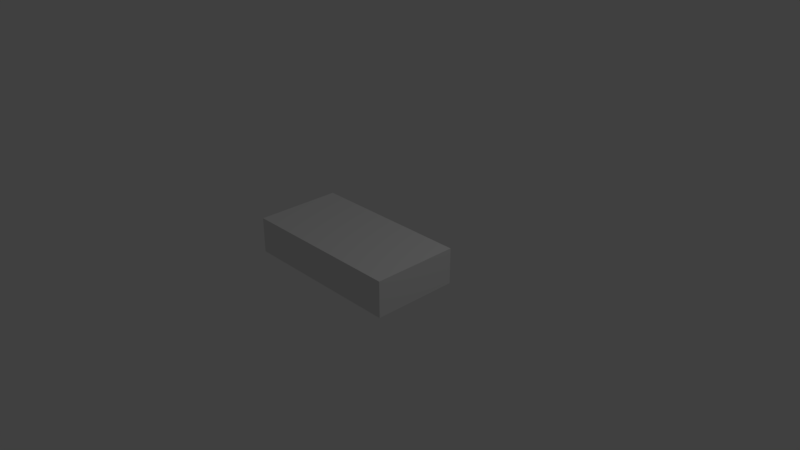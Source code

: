 # Source: roadblock2.blend  (saved by Blender 2.78.0; exported with 4.5.12 LTS)
import bpy
from mathutils import Matrix  # noqa: F401  (used for matrix-valued properties, if any)

bpy.ops.wm.read_factory_settings(use_empty=True)
scene = bpy.context.scene
scene.name = 'Scene'

# ---- collections
col_collection_1 = bpy.data.collections.new('Collection 1'); scene.collection.children.link(col_collection_1)

# ---- materials (node trees are filled in below, after node groups)
mat_material = bpy.data.materials.new('Material')
mat_material.alpha_threshold = 0.0
mat_material.use_transparent_shadow = False
mat_material.roughness = 0.5
mat_material.line_color = (0.0, 0.0, 0.0, 1.0)

# ---- material node trees

# ---- world
world_world = bpy.data.worlds.new('World'); scene.world = world_world
world_world.color = (0.05088, 0.05088, 0.05088)
world_world.use_sun_shadow = False
world_world.sun_shadow_jitter_overblur = 0.0
world_world.cycles.sampling_method = 'MANUAL'

# ---- cameras
cam_camera = bpy.data.cameras.new('Camera')
cam_camera.clip_end = 100.0
cam_camera.lens = 35.0
cam_camera.sensor_width = 32.0
cam_camera.sensor_height = 18.0
cam_camera.ortho_scale = 7.314
cam_camera.dof.focus_distance = 0.0
cam_camera.dof.aperture_fstop = 128.0

# ---- lights
light_lamp = bpy.data.lights.new('Lamp', 'POINT')
light_lamp.transmission_factor = 0.0
light_lamp.cutoff_distance = 30.0
light_lamp.energy = 100.0
light_lamp.shadow_buffer_clip_start = 1.001
light_lamp.shadow_soft_size = 0.1
light_lamp.shadow_maximum_resolution = 0.006
light_lamp.use_absolute_resolution = True

# ---- meshes
me_cube = bpy.data.meshes.new('Cube')
me_cube.from_pydata([(1.09, 0.3685, 0.8061), (1.09, 0.3685, -0.3589), (-1.156, 0.3685, -0.3589), (-1.156, 0.3685, 0.8061), (1.09, -0.1173, 0.8061), (1.09, -0.1173, -0.3589), (-1.156, -0.1173, -0.3589), (-1.156, -0.1173, 0.8061)], [], [(0, 1, 2, 3), (4, 7, 6, 5), (0, 4, 5, 1), (1, 5, 6, 2), (2, 6, 7, 3), (4, 0, 3, 7)])
_uv = me_cube.uv_layers.new(name='UVMap')
_uv.uv.foreach_set('vector', [2.98e-08, 1.0, 0.0, 2.98e-08, 1.0, 2.384e-07, 1.0, 1.0, 0.0, 0.0, 1.0, 0.0, 1.0, 1.0, 0.0, 1.0, 0.0, 0.0, 1.0, 0.0, 1.0, 1.0, 0.0, 1.0, 0.0, 0.0, 1.0, 0.0, 1.0, 1.0, 0.0, 1.0, 0.0, 0.0, 1.0, 0.0, 1.0, 1.0, 0.0, 1.0, 0.0, 0.0, 1.0, 0.0, 1.0, 1.0, 0.0, 1.0])
me_cube.materials.append(mat_material)
me_cube.use_remesh_preserve_volume = False
me_cube.use_remesh_preserve_attributes = False
me_cube.use_mirror_vertex_groups = False
me_cube.update()

# ---- objects
ob_cube = bpy.data.objects.new('Cube', me_cube)
ob_lamp = bpy.data.objects.new('Lamp', light_lamp)
ob_camera = bpy.data.objects.new('Camera', cam_camera)

# ---- transforms, parenting, visibility, modifiers, constraints
ob_cube.location = (0.0, 0.0, 0.0)
ob_cube.rotation_euler = (1.571, -0.0, 0.0)
ob_cube.lock_rotations_4d = False
ob_cube.empty_display_type = 'ARROWS'
ob_cube.lineart.crease_threshold = 0.0
ob_lamp.location = (4.076, 1.005, 5.904)
ob_lamp.rotation_euler = (0.6503, 0.05522, 1.866)
ob_lamp.lock_rotations_4d = False
ob_lamp.empty_display_type = 'ARROWS'
ob_lamp.color = (0.0, 0.0, 0.0, 0.0)
ob_lamp.lineart.crease_threshold = 0.0
ob_camera.location = (7.481, -6.508, 5.344)
ob_camera.rotation_euler = (1.109, 0.0, 0.8149)
ob_camera.lock_rotations_4d = False
ob_camera.empty_display_type = 'ARROWS'
ob_camera.color = (0.0, 0.0, 0.0, 0.0)
ob_camera.display_type = 'WIRE'
ob_camera.lineart.crease_threshold = 0.0

# ---- collection membership
col_collection_1.objects.link(ob_cube)
col_collection_1.objects.link(ob_lamp)
col_collection_1.objects.link(ob_camera)

# ---- scene / render settings (as saved in the file)
scene.camera = ob_camera
scene.frame_start = 1; scene.frame_end = 250; scene.frame_set(1)
scene.render.engine = 'BLENDER_EEVEE_NEXT'
scene.render.resolution_percentage = 50
scene.render.dither_intensity = 0.0
scene.cycles.use_denoising = False
scene.cycles.samples = 128
scene.cycles.sampling_pattern = 'TABULATED_SOBOL'
scene.cycles.light_sampling_threshold = 0.0
scene.cycles.use_adaptive_sampling = False
scene.cycles.use_light_tree = False
scene.cycles.blur_glossy = 0.0
scene.cycles.sample_clamp_indirect = 0.0
scene.view_settings.view_transform = 'Standard'
bpy.context.view_layer.update()
